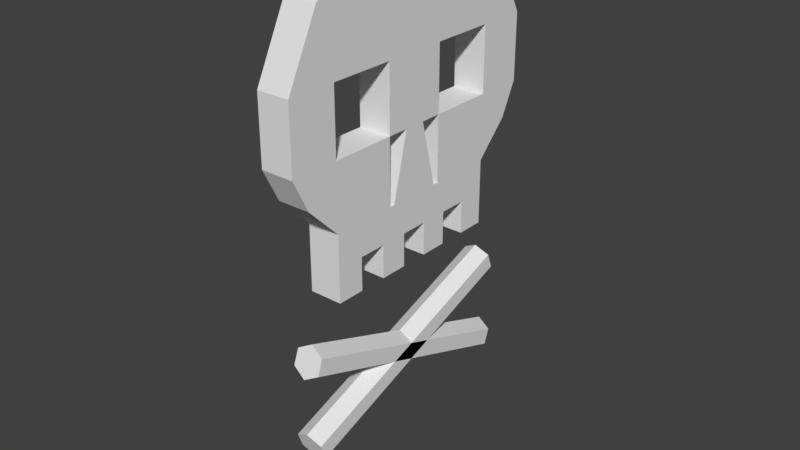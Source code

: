 # Source: skull-icon.blend  (saved by Blender 2.79.0; exported with 4.5.12 LTS)
import bpy
from mathutils import Matrix  # noqa: F401  (used for matrix-valued properties, if any)

bpy.ops.wm.read_factory_settings(use_empty=True)
scene = bpy.context.scene
scene.name = 'Scene'

# ---- collections
col_collection_1 = bpy.data.collections.new('Collection 1'); scene.collection.children.link(col_collection_1)

# ---- materials (node trees are filled in below, after node groups)
mat_material_001 = bpy.data.materials.new('Material.001')
mat_material_001.alpha_threshold = 0.0
mat_material_001.use_transparent_shadow = False
mat_material_001.roughness = 0.5
mat_material_002 = bpy.data.materials.new('Material.002')
mat_material_002.alpha_threshold = 0.0
mat_material_002.use_transparent_shadow = False
mat_material_002.roughness = 0.5

# ---- material node trees

# ---- world
world_world = bpy.data.worlds.new('World'); scene.world = world_world
world_world.color = (0.05088, 0.05088, 0.05088)
world_world.use_sun_shadow = False
world_world.sun_shadow_jitter_overblur = 0.0
world_world.cycles.sampling_method = 'MANUAL'

# ---- meshes
me_cylinder = bpy.data.meshes.new('Cylinder')
me_cylinder.from_pydata([(0.0, 0.5, -0.5), (0.0, 0.5, 0.5), (0.433, 0.25, -0.5), (0.433, 0.25, 0.5), (0.433, -0.25, -0.5), (0.433, -0.25, 0.5), (-4.371e-08, -0.5, -0.5), (-4.371e-08, -0.5, 0.5), (-0.433, -0.25, -0.5), (-0.433, -0.25, 0.5), (-0.433, 0.25, -0.5), (-0.433, 0.25, 0.5), (0.0, -2.954, 0.3428), (0.0, 2.188, -0.4232), (0.433, -2.763, 0.3629), (0.433, 2.38, -0.4031), (0.433, -2.38, 0.4031), (0.433, 2.763, -0.3629), (-4.371e-08, -2.188, 0.4232), (-4.371e-08, 2.954, -0.3428), (-0.433, -2.38, 0.4031), (-0.433, 2.763, -0.3629), (-0.433, -2.763, 0.3629), (-0.433, 2.38, -0.4031)], [], [(0, 1, 3, 2), (2, 3, 5, 4), (4, 5, 7, 6), (6, 7, 9, 8), (3, 1, 11, 9, 7, 5), (8, 9, 11, 10), (10, 11, 1, 0), (0, 2, 4, 6, 8, 10), (12, 13, 15, 14), (14, 15, 17, 16), (16, 17, 19, 18), (18, 19, 21, 20), (15, 13, 23, 21, 19, 17), (20, 21, 23, 22), (22, 23, 13, 12), (12, 14, 16, 18, 20, 22)])
me_cylinder.materials.append(mat_material_001)
me_cylinder.use_remesh_preserve_volume = False
me_cylinder.use_remesh_preserve_attributes = False
me_cylinder.use_mirror_vertex_groups = False
me_cylinder.update()
me_cube_001 = bpy.data.meshes.new('Cube.001')
me_cube_001.from_pydata([(-0.5, -0.5, -0.5), (-0.5, -0.5, 0.5), (-0.5, 0.5, -0.5), (-0.5, 0.5, 0.5), (0.5, -0.5, -0.5), (0.5, -0.5, 0.5), (0.5, 0.5, -0.5), (0.5, 0.5, 0.5), (-0.5, 0.3571, -0.5), (-0.5, 0.2143, -0.5), (-0.5, 0.07143, -0.5), (-0.5, -0.07143, -0.5), (-0.5, -0.2143, -0.5), (-0.5, -0.3571, -0.5), (0.3571, 0.5, -0.5), (0.2143, 0.5, -0.5), (0.07143, 0.5, -0.5), (-0.07143, 0.5, -0.5), (-0.2143, 0.5, -0.5), (-0.3571, 0.5, -0.5), (0.5, -0.3571, -0.5), (0.5, -0.2143, -0.5), (0.5, -0.07143, -0.5), (0.5, 0.07143, -0.5), (0.5, 0.2143, -0.5), (0.5, 0.3571, -0.5), (-0.3571, -0.5, -0.5), (-0.2143, -0.5, -0.5), (-0.07143, -0.5, -0.5), (0.07143, -0.5, -0.5), (0.2143, -0.5, -0.5), (0.3571, -0.5, -0.5), (-0.3571, 0.3571, -0.5), (-0.3571, 0.2143, -0.5), (-0.3571, 0.07143, -0.5), (-0.3571, -0.07143, -0.5), (-0.3571, -0.2143, -0.5), (-0.3571, -0.3571, -0.5), (-0.2143, 0.3571, -0.5), (-0.2143, 0.2143, -0.5), (-0.2143, 0.07143, -0.5), (-0.2143, -0.07143, -0.5), (-0.2143, -0.2143, -0.5), (-0.2143, -0.3571, -0.5), (-0.07143, 0.3571, -0.5), (-0.07143, 0.2143, -0.5), (-0.07143, 0.07143, -0.5), (-0.07143, -0.07143, -0.5), (-0.07143, -0.2143, -0.5), (-0.07143, -0.3571, -0.5), (0.07143, 0.3571, -0.5), (0.07143, 0.2143, -0.5), (0.07143, 0.07143, -0.5), (0.07143, -0.07143, -0.5), (0.07143, -0.2143, -0.5), (0.07143, -0.3571, -0.5), (0.2143, 0.3571, -0.5), (0.2143, 0.2143, -0.5), (0.2143, 0.07143, -0.5), (0.2143, -0.07143, -0.5), (0.2143, -0.2143, -0.5), (0.2143, -0.3571, -0.5), (0.3571, 0.3571, -0.5), (0.3571, 0.2143, -0.5), (0.3571, 0.07143, -0.5), (0.3571, -0.07143, -0.5), (0.3571, -0.2143, -0.5), (0.3571, -0.3571, -0.5), (-0.5, -0.3571, -1.5), (-0.5, -0.5, -1.5), (-0.3571, 0.5, -1.5), (-0.5, 0.5, -1.5), (0.5, 0.3571, -1.5), (0.5, 0.5, -1.5), (0.3571, -0.5, -1.5), (0.5, -0.5, -1.5), (-0.5, 0.3571, -1.5), (-0.5, 0.2143, -1.5), (-0.5, 0.07143, -1.5), (-0.5, -0.07143, -1.5), (-0.5, -0.2143, -1.5), (0.3571, 0.5, -1.5), (0.2143, 0.5, -1.5), (0.07143, 0.5, -1.5), (-0.07143, 0.5, -1.5), (-0.2143, 0.5, -1.5), (0.5, -0.3571, -1.5), (0.5, -0.2143, -1.5), (0.5, -0.07143, -1.5), (0.5, 0.07143, -1.5), (0.5, 0.2143, -1.5), (-0.3571, -0.5, -1.5), (-0.2143, -0.5, -1.5), (-0.07143, -0.5, -1.5), (0.07143, -0.5, -1.5), (0.2143, -0.5, -1.5), (-0.3571, 0.3571, -1.5), (-0.3571, 0.2143, -1.5), (-0.3571, 0.07143, -1.5), (-0.3571, -0.07143, -1.5), (-0.3571, -0.2143, -1.5), (-0.3571, -0.3571, -1.5), (-0.2143, 0.3571, -1.5), (-0.2143, 0.2143, -1.5), (-0.2143, 0.07143, -1.5), (-0.2143, -0.07143, -1.5), (-0.2143, -0.2143, -1.5), (-0.2143, -0.3571, -1.5), (-0.07143, 0.3571, -1.5), (-0.07143, 0.2143, -1.5), (-0.07143, 0.07143, -1.5), (-0.07143, -0.07143, -1.5), (-0.07143, -0.2143, -1.5), (-0.07143, -0.3571, -1.5), (0.07143, 0.3571, -1.5), (0.07143, 0.2143, -1.5), (0.07143, 0.07143, -1.5), (0.07143, -0.07143, -1.5), (0.07143, -0.2143, -1.5), (0.07143, -0.3571, -1.5), (0.2143, 0.3571, -1.5), (0.2143, 0.2143, -1.5), (0.2143, 0.07143, -1.5), (0.2143, -0.07143, -1.5), (0.2143, -0.2143, -1.5), (0.2143, -0.3571, -1.5), (0.3571, 0.3571, -1.5), (0.3571, 0.2143, -1.5), (0.3571, 0.07143, -1.5), (0.3571, -0.07143, -1.5), (0.3571, -0.2143, -1.5), (0.3571, -0.3571, -1.5), (0.5, 0.3333, 0.5), (0.5, -0.3333, 0.5), (-0.5, -0.3333, 0.5), (-0.5, 0.3333, 0.5), (0.5, 0.1667, 2.5), (0.5, -0.1667, 2.5), (-0.5, -0.1667, 2.5), (-0.5, 0.1667, 2.5), (0.5, 0.5, 0.5), (-0.5, 0.5, 0.5), (0.5, 0.5, 2.5), (-0.5, 0.5, 2.5), (0.5, 0.6667, 1.5), (-0.5, 0.6667, 1.5), (0.5, 0.75, 2.5), (-0.5, 0.75, 2.5), (0.5, -0.5, 0.5), (-0.5, -0.5, 0.5), (0.5, -0.5, 2.5), (-0.5, -0.5, 2.5), (0.5, -0.6667, 1.5), (-0.5, -0.6667, 1.5), (0.5, -0.75, 2.5), (-0.5, -0.75, 2.5), (0.5, 0.1667, 4.5), (0.5, -0.1667, 4.5), (-0.5, -0.1667, 4.5), (-0.5, 0.1667, 4.5), (0.5, -0.5, 4.5), (-0.5, -0.5, 4.5), (0.5, -0.75, 4.5), (-0.5, -0.75, 4.5), (0.5, -0.4167, 6.5), (-0.5, -0.4167, 6.5), (0.5, -0.5833, 6.5), (-0.5, -0.5833, 6.5), (0.5, 0.5, 4.5), (-0.5, 0.5, 4.5), (0.5, 0.75, 4.5), (-0.5, 0.75, 4.5), (0.5, 0.4167, 6.5), (-0.5, 0.4167, 6.5), (0.5, 0.5833, 6.5), (-0.5, 0.5833, 6.5), (0.5, 0.3333, 7.5), (-0.5, 0.3333, 7.5), (0.5, 0.5833, 6.5), (-0.5, 0.5833, 6.5), (0.5, -0.3333, 7.5), (-0.5, -0.3333, 7.5), (0.5, -0.5833, 6.5), (-0.5, -0.5833, 6.5), (0.5, -0.1667, 6.5), (-0.5, -0.1667, 6.5), (0.5, -0.1667, 7.5), (-0.5, -0.1667, 7.5), (0.5, 0.1667, 6.5), (-0.5, 0.1667, 6.5), (0.5, 0.1667, 7.5), (-0.5, 0.1667, 7.5), (0.5, 0.4167, 6.5), (-0.5, 0.4167, 6.5), (0.5, 0.3333, 7.5), (-0.5, 0.3333, 7.5), (0.5, -0.5, 4.5), (-0.5, -0.5, 4.5), (0.5, -0.1667, 4.5), (-0.5, -0.1667, 4.5), (0.5, 0.1667, 4.5), (-0.5, 0.1667, 4.5), (0.5, 0.5, 4.5), (-0.5, 0.5, 4.5), (0.5, -8.941e-08, 2.5), (0.5, 0.1667, 0.5), (0.5, -0.1667, 0.5), (-0.5, -0.1667, 0.5), (-0.5, 0.1667, 0.5), (-0.5, 2.98e-08, 2.5), (0.5, 0.1667, 0.5), (0.5, -0.1667, 0.5), (-0.5, -0.1667, 0.5), (-0.5, 0.1667, 0.5), (0.5, -0.3333, 0.5), (-0.5, -0.3333, 0.5), (0.5, -0.5, 0.5), (-0.5, -0.5, 0.5), (0.5, -0.1667, 0.5), (-0.5, -0.1667, 0.5), (0.5, -0.1667, 0.5), (-0.5, -0.1667, 0.5), (0.5, -0.08333, 2.5), (-0.5, 0.08333, 2.5), (0.5, 0.08333, 2.5), (0.5, -0.1667, 1.5), (0.5, 0.1667, 1.5), (-0.5, -0.08333, 2.5), (-0.5, 0.1667, 1.5), (-0.5, -0.1667, 1.5), (-0.5, 0.05556, 2.5), (-0.5, -0.05556, 2.5), (-0.5, -0.1389, 0.5), (-0.5, 0.1389, 0.5), (0.5, -0.05556, 2.5), (0.5, 0.05556, 2.5), (0.5, -0.1389, 0.5), (0.5, 0.1389, 0.5)], [(212, 213)], [(0, 1, 3, 2, 8, 9, 10, 11, 12, 13), (2, 3, 7, 6, 14, 15, 16, 17, 18, 19), (6, 7, 5, 4, 20, 21, 22, 23, 24, 25), (4, 5, 1, 0, 26, 27, 28, 29, 30, 31), (7, 3, 1, 5), (77, 97, 103, 109, 115, 121, 127, 90, 89, 128, 122, 116, 110, 104, 98, 78), (79, 99, 105, 111, 117, 123, 129, 88, 87, 130, 124, 118, 112, 106, 100, 80), (131, 86, 75, 74, 95, 94, 93, 92, 91, 69, 68, 101, 107, 113, 119, 125), (71, 70, 85, 84, 83, 82, 81, 73, 72, 126, 120, 114, 108, 102, 96, 76), (22, 21, 87, 88), (24, 23, 89, 90), (8, 2, 71, 76), (6, 25, 72, 73), (35, 41, 47, 53, 59, 65, 22, 88, 129, 123, 117, 111, 105, 99, 79, 11), (37, 43, 49, 55, 61, 67, 20, 86, 131, 125, 119, 113, 107, 101, 68, 13), (0, 13, 68, 69), (8, 32, 38, 44, 50, 56, 62, 25, 24, 63, 57, 51, 45, 39, 33, 9), (10, 34, 40, 46, 52, 58, 64, 23, 22, 65, 59, 53, 47, 41, 35, 11), (20, 4, 75, 86), (12, 36, 42, 48, 54, 60, 66, 21, 20, 67, 61, 55, 49, 43, 37, 13), (42, 36, 12, 80, 100, 106, 112, 118, 124, 130, 87, 21, 66, 60, 54, 48), (28, 27, 26, 0, 69, 91, 92, 93, 94, 95, 74, 75, 4, 31, 30, 29), (10, 9, 77, 78), (12, 11, 79, 80), (32, 8, 76, 96, 102, 108, 114, 120, 126, 72, 25, 62, 56, 50, 44, 38), (139, 143, 141, 135, 208, 228), (138, 137, 157, 158), (141, 143, 147, 145), (139, 136, 142, 143), (146, 144, 145, 147), (140, 141, 145, 144), (142, 146, 170, 168), (142, 140, 144, 146), (151, 149, 153, 155), (137, 138, 151, 150), (152, 154, 155, 153), (149, 148, 152, 153), (154, 150, 160, 162), (148, 150, 154, 152), (156, 159, 158, 157), (137, 222, 204, 224, 136, 156, 157), (139, 223, 209, 227, 138, 158, 159), (136, 139, 159, 156), (161, 163, 167, 165), (151, 155, 163, 161), (155, 154, 162, 163), (150, 151, 161, 160), (185, 189, 201, 199), (160, 161, 165, 164), (162, 160, 164, 166), (163, 162, 166, 167), (168, 170, 174, 172), (146, 147, 171, 170), (143, 142, 168, 169), (147, 143, 169, 171), (175, 173, 177, 179), (170, 171, 175, 174), (171, 169, 173, 175), (169, 168, 172, 173), (177, 176, 178, 179), (173, 172, 176, 177), (172, 174, 178, 176), (174, 175, 179, 178), (180, 181, 183, 182), (166, 164, 180, 182), (167, 166, 182, 183), (165, 167, 183, 181), (185, 187, 191, 189), (165, 181, 187, 185), (181, 180, 186, 187), (180, 164, 184, 186), (190, 188, 192, 194), (165, 185, 199, 197), (186, 184, 188, 190), (187, 186, 190, 191), (192, 193, 195, 194), (191, 190, 194, 195), (189, 191, 195, 193), (164, 165, 197, 196), (196, 197, 199, 198), (198, 199, 201, 200), (200, 201, 203, 202), (192, 188, 200, 202), (193, 192, 202, 203), (184, 164, 196, 198), (188, 184, 198, 200), (189, 193, 203, 201), (137, 150, 148, 133, 206, 225), (136, 226, 205, 132, 140, 142), (138, 229, 207, 134, 149, 151), (208, 205, 210, 213), (206, 207, 212, 211), (149, 134, 215, 217), (212, 211, 218, 219), (133, 148, 216, 214), (149, 148, 216, 217), (219, 218, 220, 221), (226, 136, 139, 228, 213, 210), (137, 225, 220, 221, 229, 138), (204, 222, 137, 138, 227, 209, 223, 139, 136, 224), (232, 231, 230, 233), (236, 237, 235, 234), (233, 230, 235, 237), (231, 232, 236, 234), (232, 233, 237, 236), (230, 231, 234, 235), (2, 19, 18, 17, 16, 15, 14, 6, 73, 81, 82, 83, 84, 85, 70, 71), (58, 52, 46, 40, 34, 10, 78, 98, 104, 110, 116, 122, 128, 89, 23, 64), (9, 33, 39, 45, 51, 57, 63, 24, 90, 127, 121, 115, 109, 103, 97, 77)])
me_cube_001.materials.append(mat_material_002)
me_cube_001.use_remesh_preserve_volume = False
me_cube_001.use_remesh_preserve_attributes = False
me_cube_001.use_mirror_vertex_groups = False
me_cube_001.update()

# ---- objects
ob_bones = bpy.data.objects.new('Bones', me_cylinder)
ob_skull = bpy.data.objects.new('Skull', me_cube_001)

# ---- transforms, parenting, visibility, modifiers, constraints
ob_bones.location = (0.0, 0.0, -4.5)
ob_bones.rotation_euler = (1.222, 0.0, 0.0)
ob_bones.scale = (1.0, 1.0, 8.0)
ob_bones.lineart.crease_threshold = 0.0
ob_skull.location = (0.0, 0.0, 0.0)
ob_skull.scale = (1.0, 6.0, 1.0)
ob_skull.lineart.crease_threshold = 0.0

# ---- collection membership
col_collection_1.objects.link(ob_bones)
col_collection_1.objects.link(ob_skull)

# ---- scene / render settings (as saved in the file)
scene.frame_start = 1; scene.frame_end = 250; scene.frame_set(0)
scene.render.engine = 'BLENDER_EEVEE_NEXT'
scene.render.resolution_percentage = 50
scene.render.dither_intensity = 0.0
scene.cycles.use_denoising = False
scene.cycles.samples = 128
scene.cycles.sampling_pattern = 'TABULATED_SOBOL'
scene.cycles.use_adaptive_sampling = False
scene.cycles.use_light_tree = False
scene.cycles.blur_glossy = 0.0
scene.cycles.sample_clamp_indirect = 0.0
scene.view_settings.view_transform = 'Standard'
bpy.context.view_layer.update()

# ---- added for rendering (the .blend has no active camera and no usable light): camera, sun
cam_auto = bpy.data.cameras.new('AutoCamera')
cam_auto.lens = 50.0
cam_auto.sensor_width = 36.0
cam_auto.clip_end = 1000.0
ob_auto_camera = bpy.data.objects.new('AutoCamera', cam_auto)
scene.collection.objects.link(ob_auto_camera)
ob_auto_camera.location = (17.3738, -20.8486, 13.327)
ob_auto_camera.rotation_euler = (1.09748, -7.21219e-08, 0.694738)
scene.camera = ob_auto_camera
light_auto_sun = bpy.data.lights.new('AutoSun', 'SUN')
light_auto_sun.energy = 3.0
light_auto_sun.angle = 0.0523599
ob_auto_sun = bpy.data.objects.new('AutoSun', light_auto_sun)
scene.collection.objects.link(ob_auto_sun)
ob_auto_sun.rotation_euler = (0.872665, 0.174533, 0.523599)
bpy.context.view_layer.update()
